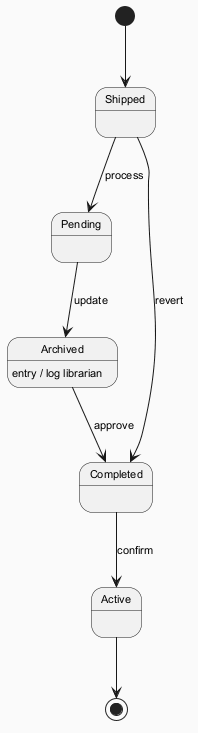

The diagram above was rendered by PlantUML. Its source (embedded in the PNG):
@startuml
skinparam backgroundColor #FAFAFA
skinparam classBackgroundColor #FFF3E0
skinparam classBorderColor #E65100
skinparam defaultFontSize 11
[*] --> Shipped
Shipped --> Pending : process
Pending --> Archived : update
Archived --> Completed : approve
Archived : entry / log librarian
Completed --> Active : confirm
Shipped --> Completed : revert
Active --> [*]
@enduml